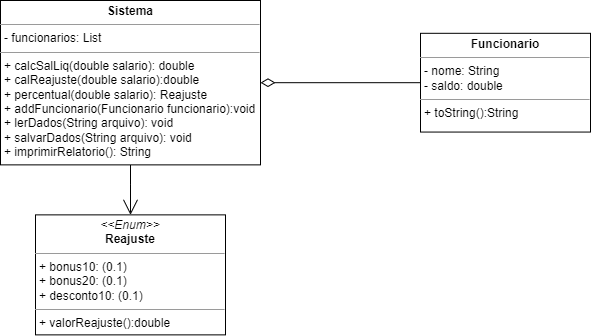

The diagram above was exported from draw.io. Its source (the exported page's mxGraphModel, read from the mxfile embedded in the PNG):
<mxGraphModel dx="868" dy="393" grid="1" gridSize="10" guides="1" tooltips="1" connect="1" arrows="1" fold="1" page="1" pageScale="1" pageWidth="827" pageHeight="1169" math="0" shadow="0">
  <root>
    <mxCell id="0" />
    <mxCell id="1" parent="0" />
    <mxCell id="pZlW2fXpruHiHFHwHIsb-1" value="&lt;p style=&quot;margin:0px;margin-top:4px;text-align:center;&quot;&gt;&lt;b&gt;Funcionario&lt;/b&gt;&lt;/p&gt;&lt;hr size=&quot;1&quot;&gt;&lt;p style=&quot;margin:0px;margin-left:4px;&quot;&gt;- nome: String&lt;/p&gt;&lt;p style=&quot;margin:0px;margin-left:4px;&quot;&gt;- saldo: double&lt;/p&gt;&lt;hr size=&quot;1&quot;&gt;&lt;p style=&quot;margin:0px;margin-left:4px;&quot;&gt;&lt;span style=&quot;background-color: initial;&quot;&gt;+ toString():String&lt;/span&gt;&lt;br&gt;&lt;/p&gt;" style="verticalAlign=top;align=left;overflow=fill;fontSize=12;fontFamily=Helvetica;html=1;" vertex="1" parent="1">
      <mxGeometry x="539" y="102.81" width="170" height="98.75" as="geometry" />
    </mxCell>
    <mxCell id="pZlW2fXpruHiHFHwHIsb-11" style="edgeStyle=orthogonalEdgeStyle;rounded=0;orthogonalLoop=1;jettySize=auto;html=1;exitX=1;exitY=0.5;exitDx=0;exitDy=0;endArrow=none;endFill=0;startArrow=diamondThin;startFill=0;endSize=13;startSize=12;" edge="1" parent="1" source="pZlW2fXpruHiHFHwHIsb-2" target="pZlW2fXpruHiHFHwHIsb-1">
      <mxGeometry relative="1" as="geometry" />
    </mxCell>
    <mxCell id="pZlW2fXpruHiHFHwHIsb-27" style="edgeStyle=orthogonalEdgeStyle;rounded=0;orthogonalLoop=1;jettySize=auto;html=1;entryX=0.5;entryY=0;entryDx=0;entryDy=0;startArrow=none;startFill=0;endArrow=open;endFill=0;startSize=12;endSize=13;" edge="1" parent="1" source="pZlW2fXpruHiHFHwHIsb-2" target="pZlW2fXpruHiHFHwHIsb-9">
      <mxGeometry relative="1" as="geometry" />
    </mxCell>
    <mxCell id="pZlW2fXpruHiHFHwHIsb-2" value="&lt;p style=&quot;margin:0px;margin-top:4px;text-align:center;&quot;&gt;&lt;b&gt;Sistema&lt;/b&gt;&lt;/p&gt;&lt;hr size=&quot;1&quot;&gt;&lt;p style=&quot;margin:0px;margin-left:4px;&quot;&gt;&lt;span style=&quot;background-color: initial;&quot;&gt;- funcionarios: List&lt;/span&gt;&lt;br&gt;&lt;/p&gt;&lt;hr size=&quot;1&quot;&gt;&lt;p style=&quot;margin:0px;margin-left:4px;&quot;&gt;+ calcSalLiq(double salario): double&lt;/p&gt;&lt;p style=&quot;margin:0px;margin-left:4px;&quot;&gt;+ calReajuste(double salario):double&lt;/p&gt;&lt;p style=&quot;margin:0px;margin-left:4px;&quot;&gt;+ percentual(double salario): Reajuste&lt;/p&gt;&lt;p style=&quot;margin:0px;margin-left:4px;&quot;&gt;+ addFuncionario(Funcionario funcionario):void&lt;/p&gt;&lt;p style=&quot;margin:0px;margin-left:4px;&quot;&gt;+ lerDados(String arquivo): void&lt;/p&gt;&lt;p style=&quot;margin:0px;margin-left:4px;&quot;&gt;+ salvarDados(String arquivo): void&lt;/p&gt;&lt;p style=&quot;margin:0px;margin-left:4px;&quot;&gt;+ imprimirRelatorio(): String&lt;/p&gt;" style="verticalAlign=top;align=left;overflow=fill;fontSize=12;fontFamily=Helvetica;html=1;" vertex="1" parent="1">
      <mxGeometry x="119" y="70" width="260" height="164.37" as="geometry" />
    </mxCell>
    <mxCell id="pZlW2fXpruHiHFHwHIsb-9" value="&lt;p style=&quot;margin:0px;margin-top:4px;text-align:center;&quot;&gt;&lt;i&gt;&amp;lt;&amp;lt;Enum&amp;gt;&amp;gt;&lt;/i&gt;&lt;br&gt;&lt;b&gt;Reajuste&lt;/b&gt;&lt;/p&gt;&lt;hr size=&quot;1&quot;&gt;&lt;p style=&quot;margin:0px;margin-left:4px;&quot;&gt;+ bonus10: (0.1)&lt;br&gt;+ bonus20: (0.1)&lt;/p&gt;&lt;p style=&quot;margin:0px;margin-left:4px;&quot;&gt;+ desconto10: (0.1)&lt;br&gt;&lt;/p&gt;&lt;hr size=&quot;1&quot;&gt;&lt;p style=&quot;margin:0px;margin-left:4px;&quot;&gt;+ valorReajuste():double&lt;/p&gt;" style="verticalAlign=top;align=left;overflow=fill;fontSize=12;fontFamily=Helvetica;html=1;" vertex="1" parent="1">
      <mxGeometry x="154" y="284.37" width="190" height="120" as="geometry" />
    </mxCell>
  </root>
</mxGraphModel>